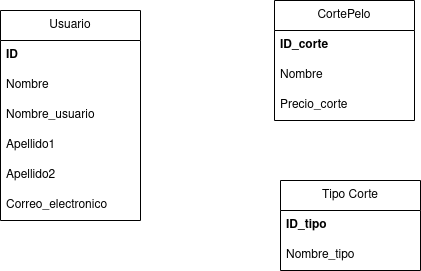

The diagram above was exported from draw.io. Its source (the exported page's mxGraphModel, read from the mxfile embedded in the PNG):
<mxGraphModel dx="512" dy="612" grid="1" gridSize="10" guides="1" tooltips="1" connect="1" arrows="1" fold="1" page="1" pageScale="1" pageWidth="827" pageHeight="1169" math="0" shadow="0">
  <root>
    <mxCell id="0" />
    <mxCell id="1" parent="0" />
    <mxCell id="B_IxylmAapcy5AoAIFer-1" value="CortePelo" style="swimlane;fontStyle=0;childLayout=stackLayout;horizontal=1;startSize=30;horizontalStack=0;resizeParent=1;resizeParentMax=0;resizeLast=0;collapsible=1;marginBottom=0;whiteSpace=wrap;html=1;" vertex="1" parent="1">
      <mxGeometry x="354" y="90" width="140" height="120" as="geometry" />
    </mxCell>
    <mxCell id="B_IxylmAapcy5AoAIFer-2" value="&lt;b&gt;ID_corte&lt;/b&gt;" style="text;strokeColor=none;fillColor=none;align=left;verticalAlign=middle;spacingLeft=4;spacingRight=4;overflow=hidden;points=[[0,0.5],[1,0.5]];portConstraint=eastwest;rotatable=0;whiteSpace=wrap;html=1;" vertex="1" parent="B_IxylmAapcy5AoAIFer-1">
      <mxGeometry y="30" width="140" height="30" as="geometry" />
    </mxCell>
    <mxCell id="B_IxylmAapcy5AoAIFer-3" value="Nombre" style="text;strokeColor=none;fillColor=none;align=left;verticalAlign=middle;spacingLeft=4;spacingRight=4;overflow=hidden;points=[[0,0.5],[1,0.5]];portConstraint=eastwest;rotatable=0;whiteSpace=wrap;html=1;" vertex="1" parent="B_IxylmAapcy5AoAIFer-1">
      <mxGeometry y="60" width="140" height="30" as="geometry" />
    </mxCell>
    <mxCell id="B_IxylmAapcy5AoAIFer-4" value="&lt;div&gt;Precio_corte&lt;/div&gt;" style="text;strokeColor=none;fillColor=none;align=left;verticalAlign=middle;spacingLeft=4;spacingRight=4;overflow=hidden;points=[[0,0.5],[1,0.5]];portConstraint=eastwest;rotatable=0;whiteSpace=wrap;html=1;" vertex="1" parent="B_IxylmAapcy5AoAIFer-1">
      <mxGeometry y="90" width="140" height="30" as="geometry" />
    </mxCell>
    <mxCell id="B_IxylmAapcy5AoAIFer-5" value="Usuario" style="swimlane;fontStyle=0;childLayout=stackLayout;horizontal=1;startSize=30;horizontalStack=0;resizeParent=1;resizeParentMax=0;resizeLast=0;collapsible=1;marginBottom=0;whiteSpace=wrap;html=1;" vertex="1" parent="1">
      <mxGeometry x="80" y="100" width="140" height="210" as="geometry" />
    </mxCell>
    <mxCell id="B_IxylmAapcy5AoAIFer-6" value="&lt;b&gt;ID&lt;/b&gt;" style="text;strokeColor=none;fillColor=none;align=left;verticalAlign=middle;spacingLeft=4;spacingRight=4;overflow=hidden;points=[[0,0.5],[1,0.5]];portConstraint=eastwest;rotatable=0;whiteSpace=wrap;html=1;" vertex="1" parent="B_IxylmAapcy5AoAIFer-5">
      <mxGeometry y="30" width="140" height="30" as="geometry" />
    </mxCell>
    <mxCell id="B_IxylmAapcy5AoAIFer-7" value="Nombre" style="text;strokeColor=none;fillColor=none;align=left;verticalAlign=middle;spacingLeft=4;spacingRight=4;overflow=hidden;points=[[0,0.5],[1,0.5]];portConstraint=eastwest;rotatable=0;whiteSpace=wrap;html=1;" vertex="1" parent="B_IxylmAapcy5AoAIFer-5">
      <mxGeometry y="60" width="140" height="30" as="geometry" />
    </mxCell>
    <mxCell id="B_IxylmAapcy5AoAIFer-8" value="Nombre_usuario" style="text;strokeColor=none;fillColor=none;align=left;verticalAlign=middle;spacingLeft=4;spacingRight=4;overflow=hidden;points=[[0,0.5],[1,0.5]];portConstraint=eastwest;rotatable=0;whiteSpace=wrap;html=1;" vertex="1" parent="B_IxylmAapcy5AoAIFer-5">
      <mxGeometry y="90" width="140" height="30" as="geometry" />
    </mxCell>
    <mxCell id="B_IxylmAapcy5AoAIFer-9" value="Apellido1" style="text;strokeColor=none;fillColor=none;align=left;verticalAlign=middle;spacingLeft=4;spacingRight=4;overflow=hidden;points=[[0,0.5],[1,0.5]];portConstraint=eastwest;rotatable=0;whiteSpace=wrap;html=1;" vertex="1" parent="B_IxylmAapcy5AoAIFer-5">
      <mxGeometry y="120" width="140" height="30" as="geometry" />
    </mxCell>
    <mxCell id="B_IxylmAapcy5AoAIFer-10" value="Apellido2" style="text;strokeColor=none;fillColor=none;align=left;verticalAlign=middle;spacingLeft=4;spacingRight=4;overflow=hidden;points=[[0,0.5],[1,0.5]];portConstraint=eastwest;rotatable=0;whiteSpace=wrap;html=1;" vertex="1" parent="B_IxylmAapcy5AoAIFer-5">
      <mxGeometry y="150" width="140" height="30" as="geometry" />
    </mxCell>
    <mxCell id="B_IxylmAapcy5AoAIFer-11" value="Correo_electronico" style="text;strokeColor=none;fillColor=none;align=left;verticalAlign=middle;spacingLeft=4;spacingRight=4;overflow=hidden;points=[[0,0.5],[1,0.5]];portConstraint=eastwest;rotatable=0;whiteSpace=wrap;html=1;" vertex="1" parent="B_IxylmAapcy5AoAIFer-5">
      <mxGeometry y="180" width="140" height="30" as="geometry" />
    </mxCell>
    <mxCell id="B_IxylmAapcy5AoAIFer-12" value="Tipo Corte" style="swimlane;fontStyle=0;childLayout=stackLayout;horizontal=1;startSize=30;horizontalStack=0;resizeParent=1;resizeParentMax=0;resizeLast=0;collapsible=1;marginBottom=0;whiteSpace=wrap;html=1;" vertex="1" parent="1">
      <mxGeometry x="360" y="270" width="140" height="90" as="geometry" />
    </mxCell>
    <mxCell id="B_IxylmAapcy5AoAIFer-13" value="&lt;b&gt;ID_tipo&lt;/b&gt;" style="text;strokeColor=none;fillColor=none;align=left;verticalAlign=middle;spacingLeft=4;spacingRight=4;overflow=hidden;points=[[0,0.5],[1,0.5]];portConstraint=eastwest;rotatable=0;whiteSpace=wrap;html=1;" vertex="1" parent="B_IxylmAapcy5AoAIFer-12">
      <mxGeometry y="30" width="140" height="30" as="geometry" />
    </mxCell>
    <mxCell id="B_IxylmAapcy5AoAIFer-14" value="Nombre_tipo" style="text;strokeColor=none;fillColor=none;align=left;verticalAlign=middle;spacingLeft=4;spacingRight=4;overflow=hidden;points=[[0,0.5],[1,0.5]];portConstraint=eastwest;rotatable=0;whiteSpace=wrap;html=1;" vertex="1" parent="B_IxylmAapcy5AoAIFer-12">
      <mxGeometry y="60" width="140" height="30" as="geometry" />
    </mxCell>
  </root>
</mxGraphModel>